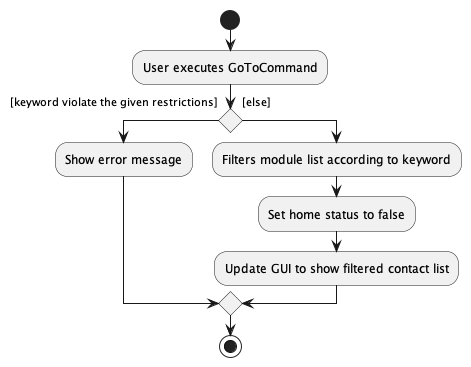

The diagram above was rendered by PlantUML. Its source (embedded in the PNG):
@startuml
start
:User executes GoToCommand;

'Since the beta syntax does not support placing the condition outside the
'diamond we place it as the true branch instead.

if () then ([keyword violate the given restrictions]
)
:Show error message;
else ([else]
)
    :Filters module list according to keyword;
    :Set home status to false;
    :Update GUI to show filtered contact list;
endif
stop
@enduml